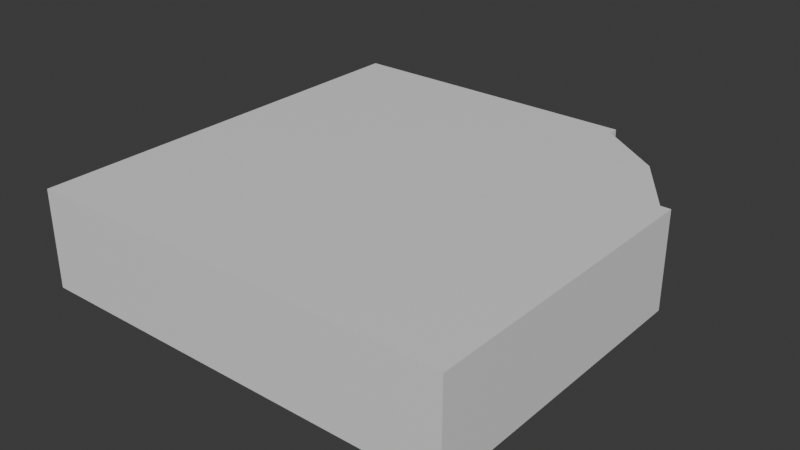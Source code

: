# Source: PnP2SpawnBuilding.blend  (saved by Blender 4.0.36; exported with 4.5.12 LTS)
import bpy
from mathutils import Matrix  # noqa: F401  (used for matrix-valued properties, if any)

bpy.ops.wm.read_factory_settings(use_empty=True)
scene = bpy.context.scene
scene.name = 'Scene'

# ---- collections
col_collection = bpy.data.collections.new('Collection'); scene.collection.children.link(col_collection)

# ---- materials (node trees are filled in below, after node groups)
mat_material = bpy.data.materials.new('Material')
mat_material.alpha_threshold = 0.0
mat_material.use_transparent_shadow = False
mat_material.roughness = 0.5
mat_material.line_color = (0.0, 0.0, 0.0, 1.0)

# ---- material node trees
mat_material.use_nodes = True; mat_material.node_tree.nodes.clear()
_N = mat_material.node_tree.nodes; _L = mat_material.node_tree.links
n0 = _N.new('ShaderNodeOutputMaterial'); n0.name = 'Material Output'; n0.location = (300, 300)
n1 = _N.new('ShaderNodeBsdfPrincipled'); n1.name = 'Principled BSDF'; n1.location = (10, 300)
n1.inputs[3].default_value = 1.45
_L.new(n1.outputs[0], n0.inputs[0])
n0.is_active_output = True

# ---- world
world_world = bpy.data.worlds.new('World'); scene.world = world_world
world_world.use_nodes = True; world_world.node_tree.nodes.clear()
_N = world_world.node_tree.nodes; _L = world_world.node_tree.links
n0 = _N.new('ShaderNodeOutputWorld'); n0.name = 'World Output'; n0.location = (300, 300)
n1 = _N.new('ShaderNodeBackground'); n1.name = 'Background'; n1.location = (10, 300)
n1.inputs[0].default_value = (0.05088, 0.05088, 0.05088, 1.0)
_L.new(n1.outputs[0], n0.inputs[0])
n0.is_active_output = True
world_world.color = (0.05088, 0.05088, 0.05088)
world_world.use_sun_shadow = False
world_world.sun_shadow_jitter_overblur = 0.0

# ---- meshes
me_cube = bpy.data.meshes.new('Cube')
me_cube.from_pydata([(8.111, 8.149, 4.992), (8.111, 8.149, 4.743), (10.46, -10.36, 4.992), (10.46, -10.36, 4.743), (-10.4, 10.5, 4.992), (-10.4, 10.5, 4.743), (-10.4, -10.36, 4.992), (-10.4, -10.36, 4.743), (-10.4, 4.759, 4.743), (10.46, 4.759, 4.992), (-10.4, 4.759, 4.992), (10.46, 4.759, 4.743), (4.721, 10.5, 4.743), (4.721, -10.36, 4.992), (4.721, -10.36, 4.743), (4.721, 10.5, 4.992), (4.721, 4.759, 4.743), (4.721, 4.759, 4.992), (-10.4, -10.88, 0.008893), (-10.4, -10.88, 4.992), (-10.4, -10.36, 0.008893), (-10.4, -10.36, 4.992), (10.46, -10.88, 0.008893), (10.46, -10.88, 4.992), (10.46, -10.36, 0.008893), (10.46, -10.36, 4.992), (-10.92, 10.5, 0.008893), (-10.92, 10.5, 4.992), (-10.92, 11.02, 0.008893), (-10.92, 11.02, 4.992), (4.721, 10.5, 0.008893), (4.721, 10.5, 4.992), (4.721, 11.02, 0.008893), (4.721, 11.02, 4.992), (-10.92, -10.88, 0.008893), (-10.92, -10.88, 4.992), (-10.92, 10.5, 0.008893), (-10.92, 10.5, 4.992), (-10.4, -10.88, 0.008893), (-10.4, -10.88, 4.992), (-10.4, 10.5, 0.008893), (-10.4, 10.5, 4.992), (10.46, -10.88, 0.008893), (10.46, -10.88, 4.992), (10.46, 4.759, 0.008893), (10.46, 4.759, 4.992), (10.98, -10.88, 0.008893), (10.98, -10.88, 4.992), (10.98, 4.759, 0.008893), (10.98, 4.759, 4.992)], [], [(17, 10, 6, 13), (14, 13, 6, 7), (8, 10, 4, 5), (16, 11, 3, 14), (11, 9, 2, 3), (12, 15, 0, 1), (1, 0, 9, 11), (12, 1, 11, 16), (7, 6, 10, 8), (15, 4, 10, 17), (0, 15, 17, 9), (5, 12, 16, 8), (5, 4, 15, 12), (8, 16, 14, 7), (3, 2, 13, 14), (9, 17, 13, 2), (18, 19, 21, 20), (20, 21, 25, 24), (24, 25, 23, 22), (22, 23, 19, 18), (20, 24, 22, 18), (25, 21, 19, 23), (26, 27, 29, 28), (28, 29, 33, 32), (32, 33, 31, 30), (30, 31, 27, 26), (28, 32, 30, 26), (33, 29, 27, 31), (34, 35, 37, 36), (36, 37, 41, 40), (40, 41, 39, 38), (38, 39, 35, 34), (36, 40, 38, 34), (41, 37, 35, 39), (42, 43, 45, 44), (44, 45, 49, 48), (48, 49, 47, 46), (46, 47, 43, 42), (44, 48, 46, 42), (49, 45, 43, 47)])
_uv = me_cube.uv_layers.new(name='UVMap')
_uv.uv.foreach_set('vector', [0.6938, 0.5688, 0.875, 0.5688, 0.875, 0.75, 0.6937, 0.75, 0.375, 0.8187, 0.625, 0.8188, 0.625, 1.0, 0.375, 1.0, 0.375, 0.1813, 0.625, 0.1813, 0.625, 0.25, 0.375, 0.25, 0.3062, 0.5688, 0.375, 0.5688, 0.375, 0.75, 0.3063, 0.75, 0.375, 0.5688, 0.625, 0.5688, 0.625, 0.75, 0.375, 0.75, 0.375, 0.4313, 0.625, 0.4312, 0.625, 0.5, 0.375, 0.5, 0.375, 0.5, 0.625, 0.5, 0.625, 0.5688, 0.375, 0.5688, 0.3062, 0.5, 0.375, 0.5, 0.375, 0.5688, 0.3062, 0.5688, 0.375, 0.0, 0.625, 0.0, 0.625, 0.1813, 0.375, 0.1813, 0.6938, 0.5, 0.875, 0.5, 0.875, 0.5688, 0.6938, 0.5688, 0.625, 0.5, 0.6938, 0.5, 0.6938, 0.5688, 0.625, 0.5688, 0.125, 0.5, 0.3062, 0.5, 0.3062, 0.5688, 0.125, 0.5687, 0.375, 0.25, 0.625, 0.25, 0.625, 0.4312, 0.375, 0.4313, 0.125, 0.5687, 0.3062, 0.5688, 0.3063, 0.75, 0.125, 0.75, 0.375, 0.75, 0.625, 0.75, 0.625, 0.8188, 0.375, 0.8187, 0.625, 0.5688, 0.6938, 0.5688, 0.6937, 0.75, 0.625, 0.75, 0.375, 0.0, 0.625, 0.0, 0.625, 0.25, 0.375, 0.25, 0.375, 0.25, 0.625, 0.25, 0.625, 0.5, 0.375, 0.5, 0.375, 0.5, 0.625, 0.5, 0.625, 0.75, 0.375, 0.75, 0.375, 0.75, 0.625, 0.75, 0.625, 1.0, 0.375, 1.0, 0.125, 0.5, 0.375, 0.5, 0.375, 0.75, 0.125, 0.75, 0.625, 0.5, 0.875, 0.5, 0.875, 0.75, 0.625, 0.75, 0.375, 0.0, 0.625, 0.0, 0.625, 0.25, 0.375, 0.25, 0.375, 0.25, 0.625, 0.25, 0.625, 0.5, 0.375, 0.5, 0.375, 0.5, 0.625, 0.5, 0.625, 0.75, 0.375, 0.75, 0.375, 0.75, 0.625, 0.75, 0.625, 1.0, 0.375, 1.0, 0.125, 0.5, 0.375, 0.5, 0.375, 0.75, 0.125, 0.75, 0.625, 0.5, 0.875, 0.5, 0.875, 0.75, 0.625, 0.75, 0.375, 0.0, 0.625, 0.0, 0.625, 0.25, 0.375, 0.25, 0.375, 0.25, 0.625, 0.25, 0.625, 0.5, 0.375, 0.5, 0.375, 0.5, 0.625, 0.5, 0.625, 0.75, 0.375, 0.75, 0.375, 0.75, 0.625, 0.75, 0.625, 1.0, 0.375, 1.0, 0.125, 0.5, 0.375, 0.5, 0.375, 0.75, 0.125, 0.75, 0.625, 0.5, 0.875, 0.5, 0.875, 0.75, 0.625, 0.75, 0.375, 0.0, 0.625, 0.0, 0.625, 0.25, 0.375, 0.25, 0.375, 0.25, 0.625, 0.25, 0.625, 0.5, 0.375, 0.5, 0.375, 0.5, 0.625, 0.5, 0.625, 0.75, 0.375, 0.75, 0.375, 0.75, 0.625, 0.75, 0.625, 1.0, 0.375, 1.0, 0.125, 0.5, 0.375, 0.5, 0.375, 0.75, 0.125, 0.75, 0.625, 0.5, 0.875, 0.5, 0.875, 0.75, 0.625, 0.75])
me_cube.materials.append(mat_material)
me_cube.use_mirror_vertex_groups = False
me_cube.update()

# ---- objects
ob_cube = bpy.data.objects.new('Cube', me_cube)

# ---- transforms, parenting, visibility, modifiers, constraints
ob_cube.location = (0.0, 0.0, 0.0)
ob_cube.lock_rotations_4d = False
ob_cube.empty_display_type = 'ARROWS'
ob_cube.lineart.crease_threshold = 0.0

# ---- collection membership
col_collection.objects.link(ob_cube)

# ---- scene / render settings (as saved in the file)
scene.frame_start = 1; scene.frame_end = 250; scene.frame_set(0)
scene.render.engine = 'BLENDER_EEVEE_NEXT'
scene.cycles.sampling_pattern = 'TABULATED_SOBOL'
bpy.context.view_layer.update()

# ---- added for rendering (the .blend has no active camera and no usable light): camera, sun
cam_auto = bpy.data.cameras.new('AutoCamera')
cam_auto.lens = 50.0
cam_auto.sensor_width = 36.0
cam_auto.clip_end = 1000.0
ob_auto_camera = bpy.data.objects.new('AutoCamera', cam_auto)
scene.collection.objects.link(ob_auto_camera)
ob_auto_camera.location = (29.0543, -34.7652, 25.7211)
ob_auto_camera.rotation_euler = (1.09748, -7.21219e-08, 0.694738)
scene.camera = ob_auto_camera
light_auto_sun = bpy.data.lights.new('AutoSun', 'SUN')
light_auto_sun.energy = 3.0
light_auto_sun.angle = 0.0523599
ob_auto_sun = bpy.data.objects.new('AutoSun', light_auto_sun)
scene.collection.objects.link(ob_auto_sun)
ob_auto_sun.rotation_euler = (0.872665, 0.174533, 0.523599)
bpy.context.view_layer.update()
